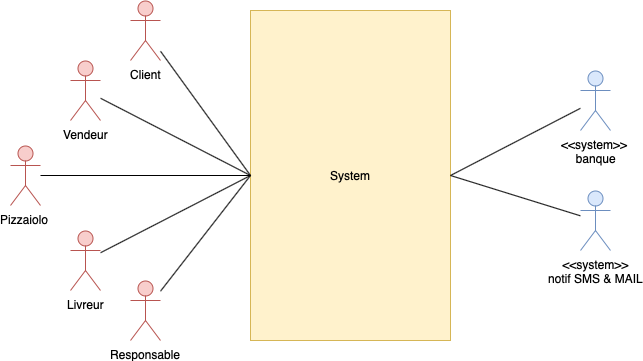

The diagram above was exported from draw.io. Its source (the exported page's mxGraphModel, read from the mxfile embedded in the PNG):
<mxGraphModel dx="787" dy="592" grid="1" gridSize="10" guides="1" tooltips="1" connect="1" arrows="1" fold="1" page="1" pageScale="1" pageWidth="827" pageHeight="1169" math="0" shadow="0">
  <root>
    <mxCell id="0" />
    <mxCell id="1" parent="0" />
    <mxCell id="v_nlKQgG1IbsvbDDLZUj-1" value="System" style="html=1;strokeColor=#d6b656;fillColor=#fff2cc;" parent="1" vertex="1">
      <mxGeometry x="280" y="120" width="200" height="330" as="geometry" />
    </mxCell>
    <mxCell id="v_nlKQgG1IbsvbDDLZUj-27" style="rounded=0;orthogonalLoop=1;jettySize=auto;html=1;startArrow=none;startFill=0;endArrow=none;endFill=0;entryX=0;entryY=0.5;entryDx=0;entryDy=0;" parent="1" source="v_nlKQgG1IbsvbDDLZUj-2" target="v_nlKQgG1IbsvbDDLZUj-1" edge="1">
      <mxGeometry relative="1" as="geometry" />
    </mxCell>
    <mxCell id="v_nlKQgG1IbsvbDDLZUj-2" value="Client&lt;br&gt;" style="shape=umlActor;verticalLabelPosition=bottom;labelBackgroundColor=#ffffff;verticalAlign=top;html=1;strokeColor=#b85450;fillColor=#f8cecc;" parent="1" vertex="1">
      <mxGeometry x="160" y="110" width="30" height="60" as="geometry" />
    </mxCell>
    <mxCell id="v_nlKQgG1IbsvbDDLZUj-32" style="edgeStyle=none;rounded=0;orthogonalLoop=1;jettySize=auto;html=1;entryX=0;entryY=0.5;entryDx=0;entryDy=0;startArrow=none;startFill=0;endArrow=none;endFill=0;" parent="1" source="v_nlKQgG1IbsvbDDLZUj-3" target="v_nlKQgG1IbsvbDDLZUj-1" edge="1">
      <mxGeometry relative="1" as="geometry" />
    </mxCell>
    <mxCell id="v_nlKQgG1IbsvbDDLZUj-3" value="Vendeur&lt;br&gt;" style="shape=umlActor;verticalLabelPosition=bottom;labelBackgroundColor=#ffffff;verticalAlign=top;html=1;strokeColor=#b85450;fillColor=#f8cecc;" parent="1" vertex="1">
      <mxGeometry x="100" y="170" width="30" height="60" as="geometry" />
    </mxCell>
    <mxCell id="v_nlKQgG1IbsvbDDLZUj-33" style="edgeStyle=none;rounded=0;orthogonalLoop=1;jettySize=auto;html=1;startArrow=none;startFill=0;endArrow=none;endFill=0;" parent="1" source="v_nlKQgG1IbsvbDDLZUj-4" target="v_nlKQgG1IbsvbDDLZUj-1" edge="1">
      <mxGeometry relative="1" as="geometry" />
    </mxCell>
    <mxCell id="v_nlKQgG1IbsvbDDLZUj-4" value="&lt;span&gt;Pizzaiolo&amp;nbsp;&lt;/span&gt;&lt;br&gt;" style="shape=umlActor;verticalLabelPosition=bottom;labelBackgroundColor=#ffffff;verticalAlign=top;html=1;strokeColor=#b85450;fillColor=#f8cecc;" parent="1" vertex="1">
      <mxGeometry x="40" y="255" width="30" height="60" as="geometry" />
    </mxCell>
    <mxCell id="v_nlKQgG1IbsvbDDLZUj-34" style="edgeStyle=none;rounded=0;orthogonalLoop=1;jettySize=auto;html=1;startArrow=none;startFill=0;endArrow=none;endFill=0;entryX=0;entryY=0.5;entryDx=0;entryDy=0;" parent="1" source="v_nlKQgG1IbsvbDDLZUj-5" target="v_nlKQgG1IbsvbDDLZUj-1" edge="1">
      <mxGeometry relative="1" as="geometry">
        <mxPoint x="280" y="280" as="targetPoint" />
      </mxGeometry>
    </mxCell>
    <mxCell id="v_nlKQgG1IbsvbDDLZUj-5" value="Livreur" style="shape=umlActor;verticalLabelPosition=bottom;labelBackgroundColor=#ffffff;verticalAlign=top;html=1;strokeColor=#b85450;fillColor=#f8cecc;" parent="1" vertex="1">
      <mxGeometry x="100" y="340" width="30" height="60" as="geometry" />
    </mxCell>
    <mxCell id="v_nlKQgG1IbsvbDDLZUj-35" style="edgeStyle=none;rounded=0;orthogonalLoop=1;jettySize=auto;html=1;entryX=0;entryY=0.5;entryDx=0;entryDy=0;startArrow=none;startFill=0;endArrow=none;endFill=0;" parent="1" source="v_nlKQgG1IbsvbDDLZUj-6" target="v_nlKQgG1IbsvbDDLZUj-1" edge="1">
      <mxGeometry relative="1" as="geometry" />
    </mxCell>
    <mxCell id="v_nlKQgG1IbsvbDDLZUj-6" value="Responsable" style="shape=umlActor;verticalLabelPosition=bottom;labelBackgroundColor=#ffffff;verticalAlign=top;html=1;strokeColor=#b85450;fillColor=#f8cecc;" parent="1" vertex="1">
      <mxGeometry x="160" y="390" width="30" height="60" as="geometry" />
    </mxCell>
    <mxCell id="v_nlKQgG1IbsvbDDLZUj-42" style="edgeStyle=none;rounded=0;orthogonalLoop=1;jettySize=auto;html=1;entryX=1;entryY=0.5;entryDx=0;entryDy=0;startArrow=none;startFill=0;endArrow=none;endFill=0;" parent="1" source="v_nlKQgG1IbsvbDDLZUj-36" target="v_nlKQgG1IbsvbDDLZUj-1" edge="1">
      <mxGeometry relative="1" as="geometry" />
    </mxCell>
    <mxCell id="v_nlKQgG1IbsvbDDLZUj-36" value="&amp;lt;&amp;lt;system&amp;gt;&amp;gt;&amp;nbsp;&lt;br&gt;banque&lt;br&gt;" style="shape=umlActor;verticalLabelPosition=bottom;labelBackgroundColor=#ffffff;verticalAlign=top;html=1;strokeColor=#6c8ebf;fillColor=#dae8fc;" parent="1" vertex="1">
      <mxGeometry x="610" y="180" width="30" height="60" as="geometry" />
    </mxCell>
    <mxCell id="v_nlKQgG1IbsvbDDLZUj-41" style="edgeStyle=none;rounded=0;orthogonalLoop=1;jettySize=auto;html=1;entryX=1;entryY=0.5;entryDx=0;entryDy=0;startArrow=none;startFill=0;endArrow=none;endFill=0;" parent="1" source="v_nlKQgG1IbsvbDDLZUj-37" target="v_nlKQgG1IbsvbDDLZUj-1" edge="1">
      <mxGeometry relative="1" as="geometry" />
    </mxCell>
    <mxCell id="v_nlKQgG1IbsvbDDLZUj-37" value="&amp;lt;&amp;lt;system&amp;gt;&amp;gt;&lt;br&gt;notif SMS &amp;amp; MAIL&lt;br&gt;" style="shape=umlActor;verticalLabelPosition=bottom;labelBackgroundColor=#ffffff;verticalAlign=top;html=1;strokeColor=#6c8ebf;fillColor=#dae8fc;" parent="1" vertex="1">
      <mxGeometry x="610" y="300" width="30" height="60" as="geometry" />
    </mxCell>
  </root>
</mxGraphModel>